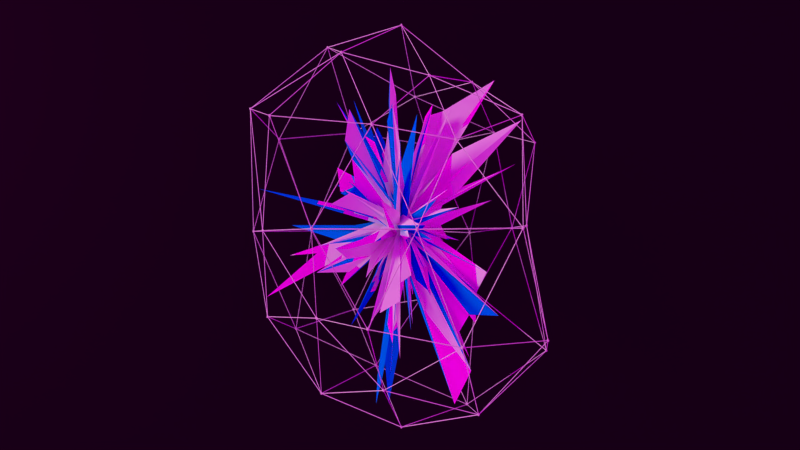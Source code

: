# Source: p0tat0.blend  (saved by Blender 2.78.0; exported with 4.5.12 LTS)
import bpy
from mathutils import Matrix  # noqa: F401  (used for matrix-valued properties, if any)

bpy.ops.wm.read_factory_settings(use_empty=True)
scene = bpy.context.scene
scene.name = 'Scene'

# ---- collections
col_collection_1 = bpy.data.collections.new('Collection 1'); scene.collection.children.link(col_collection_1)

# ---- images (referenced by path relative to the original .blend; pixels are not part of the script)
import os
ASSET_DIR = os.environ.get("B2B_ASSET_DIR", "")  # directory of the original .blend (textures are referenced by path, not embedded)
HERE = os.path.dirname(os.path.abspath(__file__))  # packed textures are extracted next to this script under _unpacked/

def load_image(name, relpath, width, height, colorspace="sRGB"):
    """Load a texture the original file referenced (path relative to the .blend, or extracted next to this script)."""
    p = next((c for c in (os.path.join(HERE, relpath), os.path.join(ASSET_DIR, relpath)) if relpath and os.path.exists(c)), "")
    if p:
        img = bpy.data.images.load(p, check_existing=True)
        img.name = name
    else:  # same state as the original file: an image datablock whose file is absent (Cycles renders it pink)
        img = bpy.data.images.new(name, width, height)
        img.source = "FILE"
        img.filepath = "//" + (relpath or name)
    img.colorspace_settings.name = colorspace
    return img
img_etnies_park_center_3k_hdr = load_image('Etnies_Park_Center_3k.hdr', 'Etnies_Park_Center_3k.hdr', 1024, 1024, 'Linear Rec.709')

# ---- materials (node trees are filled in below, after node groups)
mat_material = bpy.data.materials.new('Material')
mat_material.alpha_threshold = 0.0
mat_material.roughness = 0.5
mat_center = bpy.data.materials.new('Center')
mat_center.alpha_threshold = 0.0
mat_center.roughness = 0.5

# ---- material node trees
mat_material.use_nodes = True; mat_material.node_tree.nodes.clear()
_N = mat_material.node_tree.nodes; _L = mat_material.node_tree.links
n0 = _N.new('ShaderNodeOutputMaterial'); n0.name = 'Material Output'; n0.location = (300, 300)
n1 = _N.new('ShaderNodeMixShader'); n1.name = 'Mix Shader'; n1.location = (95, 323)
n1.inputs[0].default_value = 1.0
n2 = _N.new('ShaderNodeBsdfDiffuse'); n2.name = 'Diffuse BSDF'; n2.location = (-90, 377)
n3 = _N.new('ShaderNodeHueSaturation'); n3.name = 'Hue Saturation Value'; n3.location = (-397, 361)
n3.inputs[4].default_value = (0.0144, 0.0, 0.01417, 1.0)
n4 = _N.new('ShaderNodeBsdfAnisotropic'); n4.name = 'Glossy BSDF'; n4.location = (-97, 241)
n4.distribution = 'GGX'
n4.inputs[1].default_value = 0.4472
_L.new(n2.outputs[0], n1.inputs[1])
_L.new(n1.outputs[0], n0.inputs[0])
_L.new(n3.outputs[0], n2.inputs[0])
_L.new(n3.outputs[0], n4.inputs[0])
_L.new(n4.outputs[0], n1.inputs[2])
n0.is_active_output = True
mat_center.use_nodes = True; mat_center.node_tree.nodes.clear()
_N = mat_center.node_tree.nodes; _L = mat_center.node_tree.links
n0 = _N.new('ShaderNodeOutputMaterial'); n0.name = 'Material Output'; n0.location = (572, 306)
n1 = _N.new('ShaderNodeBsdfDiffuse'); n1.name = 'Diffuse BSDF'; n1.location = (341, 338)
n2 = _N.new('ShaderNodeNewGeometry'); n2.name = 'Geometry'; n2.location = (-392, 352)
n3 = _N.new('ShaderNodeValToRGB'); n3.name = 'ColorRamp'; n3.location = (-105, 364)
n3.width = 238
n3.color_ramp.interpolation = 'CONSTANT'
while len(n3.color_ramp.elements) > 1: n3.color_ramp.elements.remove(n3.color_ramp.elements[-1])
n3.color_ramp.elements[0].position = 0.0; n3.color_ramp.elements[0].color = (0.0, 0.28, 1.0, 1.0)
_e = n3.color_ramp.elements.new(0.156); _e.color = (1.0, 0.0, 0.9398, 1.0)
_e = n3.color_ramp.elements.new(0.2706); _e.color = (1.0, 1.0, 1.0, 1.0)
_L.new(n1.outputs[0], n0.inputs[0])
_L.new(n2.outputs[2], n3.inputs[0])
_L.new(n3.outputs[0], n1.inputs[0])
n0.is_active_output = True

# ---- world
world_world = bpy.data.worlds.new('World'); scene.world = world_world
world_world.use_nodes = True; world_world.node_tree.nodes.clear()
_N = world_world.node_tree.nodes; _L = world_world.node_tree.links
n0 = _N.new('ShaderNodeOutputWorld'); n0.name = 'World Output'; n0.location = (332, 348)
n1 = _N.new('ShaderNodeTexCoord'); n1.name = 'Texture Coordinate'; n1.location = (-731, 395)
n2 = _N.new('ShaderNodeMapping'); n2.name = 'Mapping'; n2.location = (-531, 422)
n2.inputs[1].default_value = (0.0, 0.0, 2.0)
n2.inputs[2].default_value = (0.0, -0.0, 0.4363)
n3 = _N.new('ShaderNodeTexEnvironment'); n3.name = 'Environment Texture'; n3.location = (-188, 388)
n3.width = 142
n3.image = img_etnies_park_center_3k_hdr
n4 = _N.new('ShaderNodeMath'); n4.name = 'Math'; n4.location = (-10, 246)
n4.operation = 'MULTIPLY'
n4.inputs[1].default_value = 2.0
n5 = _N.new('ShaderNodeBackground'); n5.name = 'Background'; n5.location = (163, 356)
_L.new(n5.outputs[0], n0.inputs[0])
_L.new(n1.outputs[0], n2.inputs[0])
_L.new(n2.outputs[0], n3.inputs[0])
_L.new(n3.outputs[0], n4.inputs[0])
_L.new(n3.outputs[0], n5.inputs[0])
_L.new(n4.outputs[0], n5.inputs[1])
n0.is_active_output = True
world_world.color = (0.05088, 0.05088, 0.05088)
world_world.use_sun_shadow = False
world_world.sun_shadow_jitter_overblur = 0.0
world_world.cycles.sampling_method = 'MANUAL'
world_world.cycles.sample_map_resolution = 2880
world_world.light_settings.ao_factor = 0.3

# ---- cameras
cam_camera = bpy.data.cameras.new('Camera')
cam_camera.clip_end = 100.0
cam_camera.lens = 35.0
cam_camera.sensor_width = 32.0
cam_camera.sensor_height = 18.0
cam_camera.display_size = 2.0
cam_camera.dof.use_dof = True
cam_camera.dof.focus_distance = 0.0
cam_camera.dof.aperture_fstop = 0.25

# ---- lights
light_sun_001 = bpy.data.lights.new('Sun.001', 'SUN')
light_sun_001.color = (1.0, 0.8681, 0.6671)
light_sun_001.transmission_factor = 0.0
light_sun_001.angle = 0.1993
light_sun_001.energy = 1.0
light_sun_001.shadow_buffer_clip_start = 0.5
light_sun_001.shadow_soft_size = 0.1
light_sun_001.shadow_cascade_max_distance = 1000.0
light_sun_001.cycles.use_multiple_importance_sampling = False

# ---- meshes
me_plane = bpy.data.meshes.new('Plane')
me_plane.from_pydata([(-1.0, -1.0, 0.0), (1.0, -1.0, 0.0), (-1.0, 1.0, 0.0), (1.0, 1.0, 0.0)], [], [(0, 1, 3, 2)])
me_plane.materials.append(mat_material)
me_plane.use_remesh_preserve_volume = False
me_plane.use_remesh_preserve_attributes = False
me_plane.use_mirror_vertex_groups = False
me_plane.update()
me_icosphere_001 = bpy.data.meshes.new('Icosphere.001')
me_icosphere_001.from_pydata([(0.01424, -0.0385, -2.081), (1.665, -1.289, -1.076), (-0.5179, -1.739, -0.914), (-1.737, -0.04267, -0.9307), (-0.5572, 1.717, -0.9987), (1.153, 0.7952, -0.7534), (0.5072, -1.605, 0.7685), (-1.638, -1.296, 0.9951), (-1.645, 1.151, 0.9677), (0.6375, 1.902, 0.9657), (1.807, -0.05916, 0.8609), (0.01097, -0.08728, 2.054), (-0.2831, -0.9465, -1.567), (0.929, -0.7042, -1.855), (0.5543, -1.76, -1.083), (1.975, -0.01428, -1.315), (1.013, 0.6918, -1.977), (-1.038, -0.04914, -1.719), (-1.095, -0.8303, -0.8859), (-0.2706, 0.8652, -1.554), (-1.402, 0.9938, -1.151), (0.3996, 1.192, -0.8505), (1.58, -0.5427, -0.003936), (1.606, 0.4461, -0.02556), (0.03622, -1.786, -0.03629), (1.226, -1.88, -0.02564), (-1.76, -0.644, -0.0534), (-1.148, -1.72, -0.03233), (-1.186, 1.553, -0.06713), (-1.972, 0.6276, -0.06634), (1.214, 1.657, -0.08937), (0.04053, 1.851, -0.05018), (1.389, -1.119, 1.043), (-0.4557, -1.51, 0.9058), (-1.959, -0.04074, 1.182), (-0.5616, 1.696, 1.088), (1.459, 1.017, 1.055), (0.2823, -0.9091, 1.433), (0.9508, -0.09175, 1.478), (-0.7911, -0.7051, 1.671), (-0.9541, 0.6277, 1.924), (0.2907, 0.8478, 1.426)], [], [(0, 13, 12), (1, 13, 15), (0, 12, 17), (0, 17, 19), (0, 19, 16), (1, 15, 22), (2, 14, 24), (3, 18, 26), (4, 20, 28), (5, 21, 30), (1, 22, 25), (2, 24, 27), (3, 26, 29), (4, 28, 31), (5, 30, 23), (6, 32, 37), (7, 33, 39), (8, 34, 40), (9, 35, 41), (10, 36, 38), (12, 14, 2), (12, 13, 14), (13, 1, 14), (15, 16, 5), (15, 13, 16), (13, 0, 16), (17, 18, 3), (17, 12, 18), (12, 2, 18), (19, 20, 4), (19, 17, 20), (17, 3, 20), (16, 21, 5), (16, 19, 21), (19, 4, 21), (22, 23, 10), (22, 15, 23), (15, 5, 23), (24, 25, 6), (24, 14, 25), (14, 1, 25), (26, 27, 7), (26, 18, 27), (18, 2, 27), (28, 29, 8), (28, 20, 29), (20, 3, 29), (30, 31, 9), (30, 21, 31), (21, 4, 31), (25, 32, 6), (25, 22, 32), (22, 10, 32), (27, 33, 7), (27, 24, 33), (24, 6, 33), (29, 34, 8), (29, 26, 34), (26, 7, 34), (31, 35, 9), (31, 28, 35), (28, 8, 35), (23, 36, 10), (23, 30, 36), (30, 9, 36), (37, 38, 11), (37, 32, 38), (32, 10, 38), (39, 37, 11), (39, 33, 37), (33, 6, 37), (40, 39, 11), (40, 34, 39), (34, 7, 39), (41, 40, 11), (41, 35, 40), (35, 8, 40), (38, 41, 11), (38, 36, 41), (36, 9, 41)])
me_icosphere_001.use_remesh_preserve_volume = False
me_icosphere_001.use_remesh_preserve_attributes = False
me_icosphere_001.use_mirror_vertex_groups = False
me_icosphere_001.update()
me_sphere_002 = bpy.data.meshes.new('Sphere.002')
me_sphere_002.from_pydata([(-0.09755, 5.195e-08, 0.4904), (-0.1913, 5.195e-08, 0.4619), (-0.2778, 5.195e-08, 0.4157), (-0.3536, 5.195e-08, 0.3536), (-0.4157, 5.195e-08, 0.2778), (-0.4619, 5.195e-08, 0.1913), (-0.4904, 5.195e-08, 0.09755), (-0.5, 5.195e-08, 3.744e-08), (-0.4904, 5.195e-08, -0.09755), (-0.4619, 5.195e-08, -0.1913), (-0.4157, 5.195e-08, -0.2778), (-0.3536, 5.195e-08, -0.3536), (-0.2778, 5.195e-08, -0.4157), (-0.1913, 5.195e-08, -0.4619), (-0.09755, 5.195e-08, -0.4904), (-0.09568, 0.01903, 0.4904), (-0.1877, 0.03733, 0.4619), (-0.2724, 0.05419, 0.4157), (-0.3468, 0.06897, 0.3536), (-0.4077, 0.08111, 0.2778), (-0.4531, 0.09012, 0.1913), (-0.481, 0.09567, 0.09755), (-0.4904, 0.09755, 3.744e-08), (-0.481, 0.09567, -0.09755), (-0.4531, 0.09012, -0.1913), (-0.4077, 0.08111, -0.2778), (-0.3468, 0.06897, -0.3536), (-0.2724, 0.05419, -0.4157), (-0.1877, 0.03733, -0.4619), (-0.09568, 0.01903, -0.4904), (-0.09012, 0.03733, 0.4904), (-0.1768, 0.07322, 0.4619), (-0.2566, 0.1063, 0.4157), (-0.3266, 0.1353, 0.3536), (-0.3841, 0.1591, 0.2778), (-0.4268, 0.1768, 0.1913), (-0.4531, 0.1877, 0.09755), (-0.4619, 0.1913, 3.744e-08), (-0.4531, 0.1877, -0.09755), (-0.4268, 0.1768, -0.1913), (-0.3841, 0.1591, -0.2778), (-0.3266, 0.1353, -0.3536), (-0.2566, 0.1063, -0.4157), (-0.1768, 0.07322, -0.4619), (-0.09012, 0.03733, -0.4904), (-0.0811, 0.05419, 0.4904), (-0.1591, 0.1063, 0.4619), (-0.231, 0.1543, 0.4157), (-0.294, 0.1964, 0.3536), (-0.3457, 0.231, 0.2778), (-0.3841, 0.2566, 0.1913), (-0.4077, 0.2724, 0.09755), (-0.4157, 0.2778, 3.744e-08), (-0.4077, 0.2724, -0.09755), (-0.3841, 0.2566, -0.1913), (-0.3457, 0.231, -0.2778), (-0.294, 0.1964, -0.3536), (-0.231, 0.1543, -0.4157), (-0.1591, 0.1063, -0.4619), (-0.0811, 0.05419, -0.4904), (-0.06897, 0.06898, 0.4904), (-0.1353, 0.1353, 0.4619), (-0.1964, 0.1964, 0.4157), (-0.25, 0.25, 0.3536), (-0.294, 0.294, 0.2778), (-0.3266, 0.3266, 0.1913), (-0.3468, 0.3468, 0.09755), (-0.3536, 0.3536, 3.744e-08), (-0.3468, 0.3468, -0.09755), (-0.3266, 0.3266, -0.1913), (-0.294, 0.294, -0.2778), (-0.25, 0.25, -0.3536), (-0.1964, 0.1964, -0.4157), (-0.1353, 0.1353, -0.4619), (-0.06897, 0.06897, -0.4904), (-0.0542, 0.08111, 0.4904), (-0.1063, 0.1591, 0.4619), (-0.1543, 0.231, 0.4157), (-0.1964, 0.294, 0.3536), (-0.231, 0.3457, 0.2778), (-0.2566, 0.3841, 0.1913), (-0.2724, 0.4077, 0.09755), (-0.2778, 0.4157, 3.744e-08), (-0.2724, 0.4077, -0.09755), (-0.2566, 0.3841, -0.1913), (-0.231, 0.3457, -0.2778), (-0.1964, 0.294, -0.3536), (-0.1543, 0.231, -0.4157), (-0.1063, 0.1591, -0.4619), (-0.0542, 0.08111, -0.4904), (-0.03733, 0.09012, 0.4904), (-0.07322, 0.1768, 0.4619), (-0.1063, 0.2566, 0.4157), (-0.1353, 0.3266, 0.3536), (-0.1591, 0.3841, 0.2778), (-0.1768, 0.4268, 0.1913), (-0.1877, 0.4531, 0.09755), (-0.1913, 0.4619, 3.744e-08), (-0.1877, 0.4531, -0.09755), (-0.1768, 0.4268, -0.1913), (-0.1591, 0.3841, -0.2778), (-0.1353, 0.3266, -0.3536), (-0.1063, 0.2566, -0.4157), (-0.07322, 0.1768, -0.4619), (-0.03733, 0.09012, -0.4904), (-0.01903, 0.09567, 0.4904), (-0.03733, 0.1877, 0.4619), (-0.0542, 0.2724, 0.4157), (-0.06897, 0.3468, 0.3536), (-0.0811, 0.4077, 0.2778), (-0.09012, 0.4531, 0.1913), (-0.09567, 0.481, 0.09755), (-0.09755, 0.4904, 3.744e-08), (-0.09567, 0.481, -0.09755), (-0.09012, 0.4531, -0.1913), (-0.0811, 0.4077, -0.2778), (-0.06897, 0.3468, -0.3536), (-0.0542, 0.2724, -0.4157), (-0.03733, 0.1877, -0.4619), (-0.01903, 0.09567, -0.4904), (-3.672e-06, 0.09755, 0.4904), (-3.672e-06, 0.1913, 0.4619), (-3.672e-06, 0.2778, 0.4157), (-3.672e-06, 0.3536, 0.3536), (-3.672e-06, 0.4157, 0.2778), (-3.672e-06, 0.4619, 0.1913), (-3.672e-06, 0.4904, 0.09755), (-3.672e-06, 0.5, 3.744e-08), (-3.672e-06, 0.4904, -0.09755), (-3.672e-06, 0.4619, -0.1913), (-3.672e-06, 0.4157, -0.2778), (-3.672e-06, 0.3536, -0.3536), (-3.672e-06, 0.2778, -0.4157), (-3.672e-06, 0.1913, -0.4619), (-3.672e-06, 0.09755, -0.4904), (0.01903, 0.09567, 0.4904), (0.03733, 0.1877, 0.4619), (0.0542, 0.2724, 0.4157), (0.06897, 0.3468, 0.3536), (0.0811, 0.4077, 0.2778), (0.09012, 0.4531, 0.1913), (0.09568, 0.481, 0.09755), (0.09755, 0.4904, 3.744e-08), (0.09568, 0.481, -0.09755), (0.09012, 0.4531, -0.1913), (0.0811, 0.4077, -0.2778), (0.06897, 0.3468, -0.3536), (0.0542, 0.2724, -0.4157), (0.03733, 0.1877, -0.4619), (0.01903, 0.09567, -0.4904), (0.03733, 0.09012, 0.4904), (0.07322, 0.1768, 0.4619), (0.1063, 0.2566, 0.4157), (0.1353, 0.3266, 0.3536), (0.1591, 0.3841, 0.2778), (0.1768, 0.4268, 0.1913), (0.1877, 0.4531, 0.09755), (0.1913, 0.4619, 3.744e-08), (0.1877, 0.4531, -0.09755), (0.1768, 0.4268, -0.1913), (0.1591, 0.3841, -0.2778), (0.1353, 0.3266, -0.3536), (0.1063, 0.2566, -0.4157), (0.07322, 0.1768, -0.4619), (0.03733, 0.09012, -0.4904), (0.0542, 0.08111, 0.4904), (0.1063, 0.1591, 0.4619), (0.1543, 0.231, 0.4157), (0.1964, 0.294, 0.3536), (0.231, 0.3457, 0.2778), (0.2566, 0.3841, 0.1913), (0.2724, 0.4077, 0.09755), (0.2778, 0.4157, 3.744e-08), (0.2724, 0.4077, -0.09755), (0.2566, 0.3841, -0.1913), (0.231, 0.3457, -0.2778), (0.1964, 0.294, -0.3536), (0.1543, 0.231, -0.4157), (0.1063, 0.1591, -0.4619), (0.0542, 0.08111, -0.4904), (0.06897, 0.06897, 0.4904), (0.1353, 0.1353, 0.4619), (0.1964, 0.1964, 0.4157), (0.25, 0.25, 0.3536), (0.294, 0.294, 0.2778), (0.3266, 0.3266, 0.1913), (0.3468, 0.3468, 0.09755), (0.3536, 0.3536, 3.744e-08), (0.3468, 0.3468, -0.09755), (0.3266, 0.3266, -0.1913), (0.294, 0.294, -0.2778), (0.25, 0.25, -0.3536), (0.1964, 0.1964, -0.4157), (0.1353, 0.1353, -0.4619), (0.06897, 0.06897, -0.4904), (0.0811, 0.05419, 0.4904), (0.1591, 0.1063, 0.4619), (0.231, 0.1543, 0.4157), (0.294, 0.1964, 0.3536), (0.3457, 0.231, 0.2778), (0.3841, 0.2566, 0.1913), (0.4077, 0.2724, 0.09755), (0.4157, 0.2778, 3.744e-08), (0.4077, 0.2724, -0.09755), (0.3841, 0.2566, -0.1913), (0.3457, 0.231, -0.2778), (0.294, 0.1964, -0.3536), (0.231, 0.1543, -0.4157), (0.1591, 0.1063, -0.4619), (0.0811, 0.05419, -0.4904), (0.09012, 0.03733, 0.4904), (0.1768, 0.07322, 0.4619), (0.2566, 0.1063, 0.4157), (0.3266, 0.1353, 0.3536), (0.3841, 0.1591, 0.2778), (0.4268, 0.1768, 0.1913), (0.4531, 0.1877, 0.09755), (0.4619, 0.1913, 3.744e-08), (0.4531, 0.1877, -0.09755), (0.4268, 0.1768, -0.1913), (0.3841, 0.1591, -0.2778), (0.3266, 0.1353, -0.3536), (0.2566, 0.1063, -0.4157), (0.1768, 0.07322, -0.4619), (0.09012, 0.03733, -0.4904), (0.09568, 0.01903, 0.4904), (0.1877, 0.03733, 0.4619), (0.2724, 0.05419, 0.4157), (0.3468, 0.06897, 0.3536), (0.4077, 0.08111, 0.2778), (0.4531, 0.09012, 0.1913), (0.481, 0.09567, 0.09755), (0.4904, 0.09755, 3.744e-08), (0.481, 0.09567, -0.09755), (0.4531, 0.09012, -0.1913), (0.4077, 0.08111, -0.2778), (0.3468, 0.06897, -0.3536), (0.2724, 0.05419, -0.4157), (0.1877, 0.03733, -0.4619), (0.09568, 0.01903, -0.4904), (0.09755, 4.835e-08, 0.4904), (0.1913, 7.256e-08, 0.4619), (0.2778, 6.511e-08, 0.4157), (0.3536, 3.903e-08, 0.3536), (0.4157, 9.232e-09, 0.2778), (0.4619, 8.374e-08, 0.1913), (0.4904, 9.232e-09, 0.09755), (0.5, 1.781e-09, 3.744e-08), (0.4904, 9.232e-09, -0.09755), (0.4619, 8.374e-08, -0.1913), (0.4157, 9.232e-09, -0.2778), (0.3536, 3.903e-08, -0.3536), (0.2778, 4.648e-08, -0.4157), (0.1913, 5.394e-08, -0.4619), (0.09755, 5.394e-08, -0.4904), (0.09568, -0.01903, 0.4904), (0.1877, -0.03733, 0.4619), (0.2724, -0.05419, 0.4157), (0.3468, -0.06897, 0.3536), (0.4077, -0.08111, 0.2778), (0.4531, -0.09012, 0.1913), (0.481, -0.09567, 0.09755), (0.4904, -0.09755, 3.744e-08), (0.481, -0.09567, -0.09755), (0.4531, -0.09012, -0.1913), (0.4077, -0.08111, -0.2778), (0.3468, -0.06897, -0.3536), (0.2724, -0.05419, -0.4157), (0.1877, -0.03733, -0.4619), (0.09568, -0.01903, -0.4904), (0.09012, -0.03733, 0.4904), (0.1768, -0.07322, 0.4619), (0.2566, -0.1063, 0.4157), (0.3266, -0.1353, 0.3536), (0.3841, -0.1591, 0.2778), (0.4268, -0.1768, 0.1913), (0.4531, -0.1877, 0.09755), (0.4619, -0.1913, 3.744e-08), (0.4531, -0.1877, -0.09755), (0.4268, -0.1768, -0.1913), (0.3841, -0.1591, -0.2778), (0.3266, -0.1353, -0.3536), (0.2566, -0.1063, -0.4157), (0.1768, -0.07322, -0.4619), (0.09012, -0.03733, -0.4904), (0.0811, -0.05419, 0.4904), (0.1591, -0.1063, 0.4619), (0.231, -0.1543, 0.4157), (0.294, -0.1964, 0.3536), (0.3457, -0.231, 0.2778), (0.3841, -0.2566, 0.1913), (0.4077, -0.2724, 0.09755), (0.4157, -0.2778, 3.744e-08), (0.4077, -0.2724, -0.09755), (0.3841, -0.2566, -0.1913), (0.3457, -0.231, -0.2778), (0.294, -0.1964, -0.3536), (0.231, -0.1543, -0.4157), (0.1591, -0.1063, -0.4619), (0.0811, -0.05419, -0.4904), (0.06897, -0.06897, 0.4904), (0.1353, -0.1353, 0.4619), (0.1964, -0.1964, 0.4157), (0.25, -0.25, 0.3536), (0.294, -0.294, 0.2778), (0.3266, -0.3266, 0.1913), (0.3468, -0.3468, 0.09755), (0.3536, -0.3536, 3.744e-08), (0.3468, -0.3468, -0.09755), (0.3266, -0.3266, -0.1913), (0.294, -0.294, -0.2778), (0.25, -0.25, -0.3536), (0.1964, -0.1964, -0.4157), (0.1353, -0.1353, -0.4619), (0.06897, -0.06897, -0.4904), (0.0542, -0.08111, 0.4904), (0.1063, -0.1591, 0.4619), (0.1543, -0.231, 0.4157), (0.1964, -0.294, 0.3536), (0.231, -0.3457, 0.2778), (0.2566, -0.3841, 0.1913), (0.2724, -0.4077, 0.09755), (0.2778, -0.4157, 3.744e-08), (0.2724, -0.4077, -0.09755), (0.2566, -0.3841, -0.1913), (0.231, -0.3457, -0.2778), (0.1964, -0.294, -0.3536), (0.1543, -0.231, -0.4157), (0.1063, -0.1591, -0.4619), (0.0542, -0.08111, -0.4904), (-3.672e-06, 5.195e-08, -0.5), (0.03733, -0.09012, 0.4904), (0.07322, -0.1768, 0.4619), (0.1063, -0.2566, 0.4157), (0.1353, -0.3266, 0.3536), (0.1591, -0.3841, 0.2778), (0.1768, -0.4268, 0.1913), (0.1877, -0.4531, 0.09755), (0.1913, -0.4619, 3.744e-08), (0.1877, -0.4531, -0.09755), (0.1768, -0.4268, -0.1913), (0.1591, -0.3841, -0.2778), (0.1353, -0.3266, -0.3536), (0.1063, -0.2566, -0.4157), (0.07322, -0.1768, -0.4619), (0.03733, -0.09012, -0.4904), (0.01903, -0.09567, 0.4904), (0.03733, -0.1877, 0.4619), (0.0542, -0.2724, 0.4157), (0.06897, -0.3468, 0.3536), (0.0811, -0.4077, 0.2778), (0.09012, -0.4531, 0.1913), (0.09568, -0.481, 0.09755), (0.09755, -0.4904, 3.744e-08), (0.09568, -0.481, -0.09755), (0.09012, -0.4531, -0.1913), (0.0811, -0.4077, -0.2778), (0.06897, -0.3468, -0.3536), (0.0542, -0.2724, -0.4157), (0.03733, -0.1877, -0.4619), (0.01903, -0.09567, -0.4904), (-3.672e-06, -0.09755, 0.4904), (-3.672e-06, -0.1913, 0.4619), (-3.672e-06, -0.2778, 0.4157), (-3.672e-06, -0.3536, 0.3536), (-3.672e-06, -0.4157, 0.2778), (-3.672e-06, -0.4619, 0.1913), (-3.672e-06, -0.4904, 0.09755), (-3.672e-06, -0.5, 3.744e-08), (-3.672e-06, -0.4904, -0.09755), (-3.672e-06, -0.4619, -0.1913), (-3.672e-06, -0.4157, -0.2778), (-3.672e-06, -0.3536, -0.3536), (-3.672e-06, -0.2778, -0.4157), (-3.672e-06, -0.1913, -0.4619), (-3.672e-06, -0.09755, -0.4904), (-0.01903, -0.09567, 0.4904), (-0.03733, -0.1877, 0.4619), (-0.0542, -0.2724, 0.4157), (-0.06897, -0.3468, 0.3536), (-0.0811, -0.4077, 0.2778), (-0.09012, -0.4531, 0.1913), (-0.09568, -0.481, 0.09755), (-0.09755, -0.4904, 3.744e-08), (-0.09568, -0.481, -0.09755), (-0.09012, -0.4531, -0.1913), (-0.0811, -0.4077, -0.2778), (-0.06897, -0.3468, -0.3536), (-0.0542, -0.2724, -0.4157), (-0.03733, -0.1877, -0.4619), (-0.01903, -0.09567, -0.4904), (-0.03733, -0.09012, 0.4904), (-0.07322, -0.1768, 0.4619), (-0.1063, -0.2566, 0.4157), (-0.1353, -0.3266, 0.3536), (-0.1591, -0.3841, 0.2778), (-0.1768, -0.4268, 0.1913), (-0.1877, -0.4531, 0.09755), (-0.1913, -0.4619, 3.744e-08), (-0.1877, -0.4531, -0.09755), (-0.1768, -0.4268, -0.1913), (-0.1591, -0.3841, -0.2778), (-0.1353, -0.3266, -0.3536), (-0.1063, -0.2566, -0.4157), (-0.07322, -0.1768, -0.4619), (-0.03733, -0.09012, -0.4904), (-0.0542, -0.08111, 0.4904), (-0.1063, -0.1591, 0.4619), (-0.1543, -0.231, 0.4157), (-0.1964, -0.294, 0.3536), (-0.231, -0.3457, 0.2778), (-0.2566, -0.3841, 0.1913), (-0.2724, -0.4077, 0.09755), (-0.2778, -0.4157, 3.744e-08), (-0.2724, -0.4077, -0.09755), (-0.2566, -0.3841, -0.1913), (-0.231, -0.3457, -0.2778), (-0.1964, -0.294, -0.3536), (-0.1543, -0.231, -0.4157), (-0.1063, -0.1591, -0.4619), (-0.0542, -0.08111, -0.4904), (-0.06897, -0.06897, 0.4904), (-0.1353, -0.1353, 0.4619), (-0.1964, -0.1964, 0.4157), (-0.25, -0.25, 0.3536), (-0.294, -0.294, 0.2778), (-0.3266, -0.3266, 0.1913), (-0.3468, -0.3468, 0.09755), (-0.3536, -0.3536, 3.744e-08), (-0.3468, -0.3468, -0.09755), (-0.3266, -0.3266, -0.1913), (-0.294, -0.294, -0.2778), (-0.25, -0.25, -0.3536), (-0.1964, -0.1964, -0.4157), (-0.1353, -0.1353, -0.4619), (-0.06897, -0.06897, -0.4904), (-0.0811, -0.05419, 0.4904), (-0.1591, -0.1063, 0.4619), (-0.231, -0.1543, 0.4157), (-0.294, -0.1964, 0.3536), (-0.3457, -0.231, 0.2778), (-0.3841, -0.2566, 0.1913), (-0.4077, -0.2724, 0.09755), (-0.4157, -0.2778, 3.744e-08), (-0.4077, -0.2724, -0.09755), (-0.3841, -0.2566, -0.1913), (-0.3457, -0.231, -0.2778), (-0.294, -0.1964, -0.3536), (-0.231, -0.1543, -0.4157), (-0.1591, -0.1063, -0.4619), (-0.0811, -0.05419, -0.4904), (-3.672e-06, -1.039e-08, 0.5), (-0.09012, -0.03733, 0.4904), (-0.1768, -0.07322, 0.4619), (-0.2566, -0.1063, 0.4157), (-0.3266, -0.1353, 0.3536), (-0.3841, -0.1591, 0.2778), (-0.4268, -0.1768, 0.1913), (-0.4531, -0.1877, 0.09755), (-0.4619, -0.1913, 3.744e-08), (-0.4531, -0.1877, -0.09755), (-0.4268, -0.1768, -0.1913), (-0.3841, -0.1591, -0.2778), (-0.3266, -0.1353, -0.3536), (-0.2566, -0.1063, -0.4157), (-0.1768, -0.07322, -0.4619), (-0.09012, -0.03733, -0.4904), (-0.09568, -0.01903, 0.4904), (-0.1877, -0.03733, 0.4619), (-0.2724, -0.05419, 0.4157), (-0.3468, -0.06897, 0.3536), (-0.4077, -0.08111, 0.2778), (-0.4531, -0.09012, 0.1913), (-0.481, -0.09567, 0.09755), (-0.4904, -0.09754, 3.744e-08), (-0.481, -0.09567, -0.09755), (-0.4531, -0.09012, -0.1913), (-0.4077, -0.08111, -0.2778), (-0.3468, -0.06897, -0.3536), (-0.2724, -0.05419, -0.4157), (-0.1877, -0.03733, -0.4619), (-0.09567, -0.01903, -0.4904)], [], [(5, 4, 19, 20), (3, 2, 17, 18), (14, 13, 28, 29), (1, 0, 15, 16), (12, 11, 26, 27), (10, 9, 24, 25), (8, 7, 22, 23), (6, 5, 20, 21), (4, 3, 18, 19), (2, 1, 16, 17), (13, 12, 27, 28), (11, 10, 25, 26), (9, 8, 23, 24), (7, 6, 21, 22), (26, 25, 40, 41), (24, 23, 38, 39), (22, 21, 36, 37), (20, 19, 34, 35), (18, 17, 32, 33), (29, 28, 43, 44), (16, 15, 30, 31), (27, 26, 41, 42), (25, 24, 39, 40), (23, 22, 37, 38), (21, 20, 35, 36), (19, 18, 33, 34), (17, 16, 31, 32), (28, 27, 42, 43), (41, 40, 55, 56), (39, 38, 53, 54), (37, 36, 51, 52), (35, 34, 49, 50), (33, 32, 47, 48), (44, 43, 58, 59), (31, 30, 45, 46), (42, 41, 56, 57), (40, 39, 54, 55), (38, 37, 52, 53), (36, 35, 50, 51), (34, 33, 48, 49), (32, 31, 46, 47), (43, 42, 57, 58), (56, 55, 70, 71), (54, 53, 68, 69), (52, 51, 66, 67), (50, 49, 64, 65), (48, 47, 62, 63), (59, 58, 73, 74), (46, 45, 60, 61), (57, 56, 71, 72), (55, 54, 69, 70), (53, 52, 67, 68), (51, 50, 65, 66), (49, 48, 63, 64), (47, 46, 61, 62), (58, 57, 72, 73), (71, 70, 85, 86), (69, 68, 83, 84), (67, 66, 81, 82), (65, 64, 79, 80), (63, 62, 77, 78), (74, 73, 88, 89), (61, 60, 75, 76), (72, 71, 86, 87), (70, 69, 84, 85), (68, 67, 82, 83), (66, 65, 80, 81), (64, 63, 78, 79), (62, 61, 76, 77), (73, 72, 87, 88), (86, 85, 100, 101), (84, 83, 98, 99), (82, 81, 96, 97), (80, 79, 94, 95), (78, 77, 92, 93), (89, 88, 103, 104), (76, 75, 90, 91), (87, 86, 101, 102), (85, 84, 99, 100), (83, 82, 97, 98), (81, 80, 95, 96), (79, 78, 93, 94), (77, 76, 91, 92), (88, 87, 102, 103), (101, 100, 115, 116), (99, 98, 113, 114), (97, 96, 111, 112), (95, 94, 109, 110), (93, 92, 107, 108), (104, 103, 118, 119), (91, 90, 105, 106), (102, 101, 116, 117), (100, 99, 114, 115), (98, 97, 112, 113), (96, 95, 110, 111), (94, 93, 108, 109), (92, 91, 106, 107), (103, 102, 117, 118), (116, 115, 130, 131), (114, 113, 128, 129), (112, 111, 126, 127), (110, 109, 124, 125), (108, 107, 122, 123), (119, 118, 133, 134), (106, 105, 120, 121), (117, 116, 131, 132), (115, 114, 129, 130), (113, 112, 127, 128), (111, 110, 125, 126), (109, 108, 123, 124), (107, 106, 121, 122), (118, 117, 132, 133), (131, 130, 145, 146), (129, 128, 143, 144), (127, 126, 141, 142), (125, 124, 139, 140), (123, 122, 137, 138), (134, 133, 148, 149), (121, 120, 135, 136), (132, 131, 146, 147), (130, 129, 144, 145), (128, 127, 142, 143), (126, 125, 140, 141), (124, 123, 138, 139), (122, 121, 136, 137), (133, 132, 147, 148), (146, 145, 160, 161), (144, 143, 158, 159), (142, 141, 156, 157), (140, 139, 154, 155), (138, 137, 152, 153), (149, 148, 163, 164), (136, 135, 150, 151), (147, 146, 161, 162), (145, 144, 159, 160), (143, 142, 157, 158), (141, 140, 155, 156), (139, 138, 153, 154), (137, 136, 151, 152), (148, 147, 162, 163), (161, 160, 175, 176), (159, 158, 173, 174), (157, 156, 171, 172), (155, 154, 169, 170), (153, 152, 167, 168), (164, 163, 178, 179), (151, 150, 165, 166), (162, 161, 176, 177), (160, 159, 174, 175), (158, 157, 172, 173), (156, 155, 170, 171), (154, 153, 168, 169), (152, 151, 166, 167), (163, 162, 177, 178), (176, 175, 190, 191), (174, 173, 188, 189), (172, 171, 186, 187), (170, 169, 184, 185), (168, 167, 182, 183), (179, 178, 193, 194), (166, 165, 180, 181), (177, 176, 191, 192), (175, 174, 189, 190), (173, 172, 187, 188), (171, 170, 185, 186), (169, 168, 183, 184), (167, 166, 181, 182), (178, 177, 192, 193), (191, 190, 205, 206), (189, 188, 203, 204), (187, 186, 201, 202), (185, 184, 199, 200), (183, 182, 197, 198), (194, 193, 208, 209), (181, 180, 195, 196), (192, 191, 206, 207), (190, 189, 204, 205), (188, 187, 202, 203), (186, 185, 200, 201), (184, 183, 198, 199), (182, 181, 196, 197), (193, 192, 207, 208), (206, 205, 220, 221), (204, 203, 218, 219), (202, 201, 216, 217), (200, 199, 214, 215), (198, 197, 212, 213), (209, 208, 223, 224), (196, 195, 210, 211), (207, 206, 221, 222), (205, 204, 219, 220), (203, 202, 217, 218), (201, 200, 215, 216), (199, 198, 213, 214), (197, 196, 211, 212), (208, 207, 222, 223), (221, 220, 235, 236), (219, 218, 233, 234), (217, 216, 231, 232), (215, 214, 229, 230), (213, 212, 227, 228), (224, 223, 238, 239), (211, 210, 225, 226), (222, 221, 236, 237), (220, 219, 234, 235), (218, 217, 232, 233), (216, 215, 230, 231), (214, 213, 228, 229), (212, 211, 226, 227), (223, 222, 237, 238), (236, 235, 250, 251), (234, 233, 248, 249), (232, 231, 246, 247), (230, 229, 244, 245), (228, 227, 242, 243), (239, 238, 253, 254), (226, 225, 240, 241), (237, 236, 251, 252), (235, 234, 249, 250), (233, 232, 247, 248), (231, 230, 245, 246), (229, 228, 243, 244), (227, 226, 241, 242), (238, 237, 252, 253), (251, 250, 265, 266), (249, 248, 263, 264), (247, 246, 261, 262), (245, 244, 259, 260), (243, 242, 257, 258), (254, 253, 268, 269), (241, 240, 255, 256), (252, 251, 266, 267), (250, 249, 264, 265), (248, 247, 262, 263), (246, 245, 260, 261), (244, 243, 258, 259), (242, 241, 256, 257), (253, 252, 267, 268), (266, 265, 280, 281), (264, 263, 278, 279), (262, 261, 276, 277), (260, 259, 274, 275), (258, 257, 272, 273), (269, 268, 283, 284), (256, 255, 270, 271), (267, 266, 281, 282), (265, 264, 279, 280), (263, 262, 277, 278), (261, 260, 275, 276), (259, 258, 273, 274), (257, 256, 271, 272), (268, 267, 282, 283), (281, 280, 295, 296), (279, 278, 293, 294), (277, 276, 291, 292), (275, 274, 289, 290), (273, 272, 287, 288), (284, 283, 298, 299), (271, 270, 285, 286), (282, 281, 296, 297), (280, 279, 294, 295), (278, 277, 292, 293), (276, 275, 290, 291), (274, 273, 288, 289), (272, 271, 286, 287), (283, 282, 297, 298), (296, 295, 310, 311), (294, 293, 308, 309), (292, 291, 306, 307), (290, 289, 304, 305), (288, 287, 302, 303), (299, 298, 313, 314), (286, 285, 300, 301), (297, 296, 311, 312), (295, 294, 309, 310), (293, 292, 307, 308), (291, 290, 305, 306), (289, 288, 303, 304), (287, 286, 301, 302), (298, 297, 312, 313), (311, 310, 325, 326), (309, 308, 323, 324), (307, 306, 321, 322), (305, 304, 319, 320), (303, 302, 317, 318), (314, 313, 328, 329), (301, 300, 315, 316), (312, 311, 326, 327), (310, 309, 324, 325), (308, 307, 322, 323), (306, 305, 320, 321), (304, 303, 318, 319), (302, 301, 316, 317), (313, 312, 327, 328), (326, 325, 341, 342), (324, 323, 339, 340), (322, 321, 337, 338), (320, 319, 335, 336), (318, 317, 333, 334), (329, 328, 344, 345), (316, 315, 331, 332), (327, 326, 342, 343), (325, 324, 340, 341), (323, 322, 338, 339), (321, 320, 336, 337), (319, 318, 334, 335), (317, 316, 332, 333), (328, 327, 343, 344), (342, 341, 356, 357), (340, 339, 354, 355), (338, 337, 352, 353), (336, 335, 350, 351), (334, 333, 348, 349), (345, 344, 359, 360), (332, 331, 346, 347), (343, 342, 357, 358), (341, 340, 355, 356), (339, 338, 353, 354), (337, 336, 351, 352), (335, 334, 349, 350), (333, 332, 347, 348), (344, 343, 358, 359), (357, 356, 371, 372), (355, 354, 369, 370), (353, 352, 367, 368), (351, 350, 365, 366), (349, 348, 363, 364), (360, 359, 374, 375), (347, 346, 361, 362), (358, 357, 372, 373), (356, 355, 370, 371), (354, 353, 368, 369), (352, 351, 366, 367), (350, 349, 364, 365), (348, 347, 362, 363), (359, 358, 373, 374), (372, 371, 386, 387), (370, 369, 384, 385), (368, 367, 382, 383), (366, 365, 380, 381), (364, 363, 378, 379), (375, 374, 389, 390), (362, 361, 376, 377), (373, 372, 387, 388), (371, 370, 385, 386), (369, 368, 383, 384), (367, 366, 381, 382), (365, 364, 379, 380), (363, 362, 377, 378), (374, 373, 388, 389), (387, 386, 401, 402), (385, 384, 399, 400), (383, 382, 397, 398), (381, 380, 395, 396), (379, 378, 393, 394), (390, 389, 404, 405), (377, 376, 391, 392), (388, 387, 402, 403), (386, 385, 400, 401), (384, 383, 398, 399), (382, 381, 396, 397), (380, 379, 394, 395), (378, 377, 392, 393), (389, 388, 403, 404), (402, 401, 416, 417), (400, 399, 414, 415), (398, 397, 412, 413), (396, 395, 410, 411), (394, 393, 408, 409), (405, 404, 419, 420), (392, 391, 406, 407), (403, 402, 417, 418), (401, 400, 415, 416), (399, 398, 413, 414), (397, 396, 411, 412), (395, 394, 409, 410), (393, 392, 407, 408), (404, 403, 418, 419), (417, 416, 431, 432), (415, 414, 429, 430), (413, 412, 427, 428), (411, 410, 425, 426), (409, 408, 423, 424), (420, 419, 434, 435), (407, 406, 421, 422), (418, 417, 432, 433), (416, 415, 430, 431), (414, 413, 428, 429), (412, 411, 426, 427), (410, 409, 424, 425), (408, 407, 422, 423), (419, 418, 433, 434), (432, 431, 446, 447), (430, 429, 444, 445), (428, 427, 442, 443), (426, 425, 440, 441), (424, 423, 438, 439), (435, 434, 449, 450), (422, 421, 436, 437), (433, 432, 447, 448), (431, 430, 445, 446), (429, 428, 443, 444), (427, 426, 441, 442), (425, 424, 439, 440), (423, 422, 437, 438), (434, 433, 448, 449), (447, 446, 462, 463), (445, 444, 460, 461), (443, 442, 458, 459), (441, 440, 456, 457), (439, 438, 454, 455), (450, 449, 465, 466), (437, 436, 452, 453), (448, 447, 463, 464), (446, 445, 461, 462), (444, 443, 459, 460), (442, 441, 457, 458), (440, 439, 455, 456), (438, 437, 453, 454), (449, 448, 464, 465), (463, 462, 477, 478), (461, 460, 475, 476), (459, 458, 473, 474), (457, 456, 471, 472), (455, 454, 469, 470), (466, 465, 480, 481), (453, 452, 467, 468), (464, 463, 478, 479), (462, 461, 476, 477), (460, 459, 474, 475), (458, 457, 472, 473), (456, 455, 470, 471), (454, 453, 468, 469), (465, 464, 479, 480), (330, 14, 29), (0, 451, 15), (15, 451, 30), (330, 29, 44), (30, 451, 45), (330, 44, 59), (45, 451, 60), (330, 59, 74), (60, 451, 75), (330, 74, 89), (75, 451, 90), (330, 89, 104), (90, 451, 105), (330, 104, 119), (105, 451, 120), (330, 119, 134), (120, 451, 135), (330, 134, 149), (135, 451, 150), (330, 149, 164), (150, 451, 165), (330, 164, 179), (165, 451, 180), (330, 179, 194), (180, 451, 195), (330, 194, 209), (195, 451, 210), (330, 209, 224), (210, 451, 225), (330, 224, 239), (225, 451, 240), (330, 239, 254), (240, 451, 255), (330, 254, 269), (255, 451, 270), (330, 269, 284), (270, 451, 285), (330, 284, 299), (285, 451, 300), (330, 299, 314), (300, 451, 315), (330, 314, 329), (315, 451, 331), (330, 329, 345), (331, 451, 346), (330, 345, 360), (346, 451, 361), (330, 360, 375), (361, 451, 376), (330, 375, 390), (376, 451, 391), (330, 390, 405), (391, 451, 406), (330, 405, 420), (406, 451, 421), (330, 420, 435), (421, 451, 436), (330, 435, 450), (436, 451, 452), (330, 450, 466), (452, 451, 467), (330, 466, 481), (467, 451, 0), (478, 477, 10, 11), (476, 475, 8, 9), (474, 473, 6, 7), (472, 471, 4, 5), (470, 469, 2, 3), (481, 480, 13, 14), (468, 467, 0, 1), (479, 478, 11, 12), (477, 476, 9, 10), (475, 474, 7, 8), (473, 472, 5, 6), (471, 470, 3, 4), (330, 481, 14), (469, 468, 1, 2), (480, 479, 12, 13)])
me_sphere_002.use_remesh_preserve_volume = False
me_sphere_002.use_remesh_preserve_attributes = False
me_sphere_002.use_mirror_vertex_groups = False
me_sphere_002.update()
me_icosphere = bpy.data.meshes.new('Icosphere')
me_icosphere.from_pydata([(0.01424, -0.0385, -2.081), (1.665, -1.289, -1.076), (-0.5179, -1.739, -0.914), (-1.737, -0.04267, -0.9307), (-0.5572, 1.717, -0.9987), (1.153, 0.7952, -0.7534), (0.5072, -1.605, 0.7685), (-1.638, -1.296, 0.9951), (-1.645, 1.151, 0.9677), (0.6375, 1.902, 0.9657), (1.807, -0.05916, 0.8609), (0.01097, -0.08728, 2.054), (-0.2831, -0.9465, -1.567), (0.929, -0.7042, -1.855), (0.5543, -1.76, -1.083), (1.975, -0.01428, -1.315), (1.013, 0.6918, -1.977), (-1.038, -0.04914, -1.719), (-1.095, -0.8303, -0.8859), (-0.2706, 0.8652, -1.554), (-1.402, 0.9938, -1.151), (0.3996, 1.192, -0.8505), (1.58, -0.5427, -0.003936), (1.606, 0.4461, -0.02556), (0.03622, -1.786, -0.03629), (1.226, -1.88, -0.02564), (-1.76, -0.644, -0.0534), (-1.148, -1.72, -0.03233), (-1.186, 1.553, -0.06713), (-1.972, 0.6276, -0.06634), (1.214, 1.657, -0.08937), (0.04053, 1.851, -0.05018), (1.389, -1.119, 1.043), (-0.4557, -1.51, 0.9058), (-1.959, -0.04074, 1.182), (-0.5616, 1.696, 1.088), (1.459, 1.017, 1.055), (0.2823, -0.9091, 1.433), (0.9508, -0.09175, 1.478), (-0.7911, -0.7051, 1.671), (-0.9541, 0.6277, 1.924), (0.2907, 0.8478, 1.426)], [], [(0, 13, 12), (1, 13, 15), (0, 12, 17), (0, 17, 19), (0, 19, 16), (1, 15, 22), (2, 14, 24), (3, 18, 26), (4, 20, 28), (5, 21, 30), (1, 22, 25), (2, 24, 27), (3, 26, 29), (4, 28, 31), (5, 30, 23), (6, 32, 37), (7, 33, 39), (8, 34, 40), (9, 35, 41), (10, 36, 38), (12, 14, 2), (12, 13, 14), (13, 1, 14), (15, 16, 5), (15, 13, 16), (13, 0, 16), (17, 18, 3), (17, 12, 18), (12, 2, 18), (19, 20, 4), (19, 17, 20), (17, 3, 20), (16, 21, 5), (16, 19, 21), (19, 4, 21), (22, 23, 10), (22, 15, 23), (15, 5, 23), (24, 25, 6), (24, 14, 25), (14, 1, 25), (26, 27, 7), (26, 18, 27), (18, 2, 27), (28, 29, 8), (28, 20, 29), (20, 3, 29), (30, 31, 9), (30, 21, 31), (21, 4, 31), (25, 32, 6), (25, 22, 32), (22, 10, 32), (27, 33, 7), (27, 24, 33), (24, 6, 33), (29, 34, 8), (29, 26, 34), (26, 7, 34), (31, 35, 9), (31, 28, 35), (28, 8, 35), (23, 36, 10), (23, 30, 36), (30, 9, 36), (37, 38, 11), (37, 32, 38), (32, 10, 38), (39, 37, 11), (39, 33, 37), (33, 6, 37), (40, 39, 11), (40, 34, 39), (34, 7, 39), (41, 40, 11), (41, 35, 40), (35, 8, 40), (38, 41, 11), (38, 36, 41), (36, 9, 41)])
me_icosphere.use_remesh_preserve_volume = False
me_icosphere.use_remesh_preserve_attributes = False
me_icosphere.use_mirror_vertex_groups = False
me_icosphere.update()
me_sphere = bpy.data.meshes.new('Sphere')
me_sphere.from_pydata([(0.004893, 0.0, 0.005986), (0.09027, 0.0, -0.2), (-0.03541, 0.0, 0.06147), (1.045, 0.0, -1.03), (0.6847, 0.0, -0.4501), (-1.003, 0.0, 0.4154), (0.7365, 0.0, -0.1444), (-0.09495, 0.0, 7.55e-08), (-0.4891, 0.0, -0.09789), (-0.4094, 0.0, -0.171), (-0.8566, 0.0, -0.5723), (-0.3209, 0.0, -0.3242), (-0.03698, 0.0, -0.06379), (-0.01273, 0.0, -0.04473), (0.01082, 0.0, 0.02292), (0.1473, -0.02926, -0.7021), (0.2817, -0.05602, -0.6681), (1.24, -0.2466, -1.863), (1.499, -0.2981, -1.509), (0.6239, -0.1241, -0.4179), (-1.28, 0.2545, 0.5394), (0.3898, -0.07753, -0.07734), (-0.4729, 0.09408, 7.55e-08), (-0.2391, 0.04756, -0.04941), (1.155, -0.2298, 0.4822), (2.597, -0.5165, 1.752), (1.124, -0.2236, 1.13), (-0.5002, 0.0995, -0.764), (-0.1519, 0.03022, -0.3825), (-0.007099, 0.001428, -0.06505), (0.1515, -0.06278, -0.7697), (1.168, -0.4836, -2.989), (1.513, -0.6267, -2.415), (0.4437, -0.1838, -0.4701), (2.071, -0.8577, -1.483), (0.2403, -0.09949, -0.1045), (0.8041, -0.333, -0.1708), (-0.2937, 0.1216, 7.55e-08), (-2.55, 1.056, -0.5468), (-0.9739, 0.4034, -0.4363), (1.08, -0.4473, 0.7713), (1.119, -0.4636, 1.195), (-0.3828, 0.1586, -0.6224), (0.01617, -0.006676, 0.02707), (0.2001, -0.08289, 1.026), (0.1342, -0.08963, -0.7568), (0.4968, -0.332, -1.405), (-0.6496, 0.434, 1.166), (-0.4346, 0.2904, 0.5242), (0.6879, -0.4596, -0.5447), (-1.443, 0.9644, 0.7168), (-0.356, 0.2379, 0.08586), (-0.08667, 0.05791, 7.55e-08), (-0.1527, 0.102, -0.03752), (0.4008, -0.2678, 0.1959), (-1.368, 0.914, -1.095), (0.113, -0.07551, 0.1287), (-0.285, 0.1904, -0.5165), (0.2875, -0.1921, 0.8072), (0.2296, -0.1534, 1.316), (0.08148, -0.08148, -0.532), (-0.1062, 0.1062, 0.3714), (-1.078, 1.078, 2.265), (0.5378, -0.5378, -0.748), (-0.1735, 0.1735, 0.1668), (-1.308, 1.308, 0.7638), (-0.2717, 0.2717, 0.07718), (-1.051, 1.051, 7.55e-08), (0.4782, -0.4782, 0.1325), (0.8252, -0.8252, 0.4777), (-0.6148, 0.6148, -0.5808), (0.6076, -0.6076, 0.8458), (-0.09846, 0.09846, -0.2151), (0.1111, -0.1111, 0.3587), (0.1307, -0.1307, 0.871), (-0.1153, 0.1726, 1.042), (0.222, -0.3322, -0.9351), (-0.261, 0.3907, 0.7046), (-0.8642, 1.293, 1.548), (0.03929, -0.05881, -0.04286), (0.06046, -0.09052, -0.04229), (0.677, -1.013, -0.2397), (0.2091, -0.313, 7.55e-08), (-0.6513, 0.9747, -0.2329), (0.2423, -0.3627, 0.177), (0.002626, -0.003944, -0.0009093), (0.172, -0.2575, 0.3009), (-0.0419, 0.06272, -0.1207), (0.2104, -0.3149, 0.8854), (0.01509, -0.0226, 0.1027), (-0.09721, 0.2347, 1.268), (0.2657, -0.6416, -1.636), (-0.07853, 0.1896, 0.3128), (-0.7108, 1.716, 1.848), (0.1975, -0.4768, -0.3383), (-0.8242, 1.99, 0.8888), (-0.2568, 0.6201, 0.1339), (-0.8367, 2.02, 7.55e-08), (-0.9464, 2.285, -0.4901), (0.1657, -0.4002, 0.1757), (-0.1534, 0.3704, -0.27), (-0.1292, 0.312, -0.3408), (0.003907, -0.00942, 0.006084), (-0.3637, 0.8781, -2.273), (0.03712, -0.08958, 0.4429), (-0.01665, 0.08365, 0.4455), (0.02429, -0.1222, -0.2816), (0.2247, -1.13, -1.696), (0.144, -0.7241, -0.7258), (-0.02526, 0.127, 0.08992), (-0.06398, 0.3216, 0.1374), (-0.4698, 2.362, 0.4772), (0.3966, -1.994, 7.55e-08), (-0.2159, 1.085, -0.22), (-0.2185, 1.099, -0.4634), (0.2431, -1.222, 0.8227), (0.3423, -1.721, 1.734), (0.01496, -0.07523, 0.1045), (-0.2665, 1.34, -3.261), (0.01845, -0.09287, 0.4318), (3.266e-07, -0.05258, -0.2265), (3.192e-07, -0.2406, -0.5572), (3.117e-07, 1.059, 1.577), (3.192e-07, 0.07384, 0.07928), (3.341e-07, -1.787, -1.181), (2.745e-07, 1.157, 0.4785), (3.937e-07, -0.1921, -0.03676), (3.788e-07, 0.09496, 7.55e-08), (3.937e-07, 0.8956, -0.1783), (2.298e-07, 3.557, -1.466), (3.341e-07, 0.09171, -0.06489), (3.192e-07, -0.9579, 0.9436), (3.415e-07, -0.4539, 0.6629), (3.043e-07, 0.8941, -2.139), (3.08e-07, -0.2545, 1.211), (-0.003689, -0.01864, -0.0629), (-0.1599, -0.804, -1.934), (0.05394, 0.2712, 0.4183), (0.07865, 0.3953, 0.4057), (-0.3982, -2.002, -1.35), (0.6821, 3.429, 1.441), (0.6365, 3.2, 0.6462), (-0.07179, -0.361, 7.55e-08), (0.1939, 0.9747, -0.1977), (0.006786, 0.03404, -0.01679), (-0.1382, -0.6946, 0.4657), (0.261, 1.312, -1.333), (-0.06669, -0.3353, 0.4971), (0.01912, 0.09606, -0.2473), (-0.08903, -0.4479, 2.196), (-0.06928, -0.1672, -0.8526), (-0.2654, -0.6408, -1.634), (0.04091, 0.09878, 0.1673), (0.1146, 0.2766, 0.3029), (0.3094, 0.747, 0.5404), (0.6114, 1.476, 0.6599), (0.05662, 0.1367, 0.03046), (0.1519, 0.3668, 7.55e-08), (0.5578, 1.347, -0.2894), (0.1351, 0.326, -0.1477), (0.1896, 0.4578, -0.3327), (0.1627, 0.3928, -0.4276), (0.1663, 0.4014, -0.6522), (-0.2298, -0.5549, 1.413), (-0.2088, -0.5041, 2.63), (-0.2003, -0.2997, -1.727), (0.1138, 0.1703, 0.5013), (0.3837, 0.5742, 1.031), (0.5235, 0.7834, 0.9402), (-0.632, -0.9458, -0.7505), (1.504, 2.251, 1.116), (-0.4444, -0.6651, -0.1569), (-0.1865, -0.2791, 7.55e-08), (0.06861, 0.1027, -0.02563), (-0.4945, -0.7401, 0.3638), (0.6828, 1.022, -0.8193), (0.2918, 0.4367, -0.5267), (0.1536, 0.2299, -0.4183), (-0.2095, -0.3136, 0.8817), (-0.2418, -0.3619, 2.092), (-0.3678, -0.3678, -2.506), (0.5648, 0.5648, 1.912), (0.9736, 0.9736, 2.047), (0.01642, 0.01642, 0.02907), (0.678, 0.678, 0.6401), (1.156, 1.156, 0.6752), (0.9259, 0.9259, 0.2601), (0.6232, 0.6232, 7.55e-08), (0.9978, 0.9978, -0.2801), (-0.07042, -0.07042, 0.03848), (-0.2487, -0.2487, 0.2292), (0.6279, 0.6279, -0.8865), (0.553, 0.553, -1.167), (0.3398, 0.3398, -1.156), (-0.1223, -0.1223, 0.8132), (-0.5164, -0.345, -2.998), (0.7408, 0.495, 2.132), (0.3536, 0.2363, 0.6387), (2.239, 1.496, 2.676), (-0.6601, -0.4411, -0.5226), (0.4359, 0.2913, 0.2182), (0.6575, 0.4393, 0.1575), (-0.1574, -0.1052, 7.55e-08), (-1.443, -0.9639, 0.3418), (-1.068, -0.7136, 0.5261), (0.2632, 0.1758, -0.214), (0.8819, 0.5893, -1.058), (0.6278, 0.4195, -1.127), (0.2299, 0.1536, -0.6716), (0.1164, 0.0778, -0.7124), (-0.4875, -0.202, -2.543), (0.5687, 0.2355, 1.477), (0.3054, 0.1265, 0.4983), (1.055, 0.4371, 1.138), (-1.099, -0.455, -0.7847), (-1.763, -0.73, -0.7825), (-0.5545, -0.2297, -0.1174), (-0.3566, -0.1477, 7.55e-08), (-0.1996, -0.08267, 0.04149), (1.3, 0.5386, -0.5816), (0.396, 0.164, -0.2884), (0.1918, 0.07946, -0.2119), (0.4011, 0.1661, -0.6517), (0.5852, 0.2424, -1.52), (0.1729, 0.07163, -0.9422), (-0.2516, -0.05001, -1.221), (0.4219, 0.08391, 1.037), (-0.04556, -0.009055, -0.05974), (-0.2916, -0.05797, -0.2887), (0.9348, 0.1859, 0.6362), (0.692, 0.1377, 0.2929), (0.5917, 0.1177, 0.1205), (-0.239, -0.04752, 7.55e-08), (-3.006, -0.598, 0.6047), (-0.5459, -0.1086, 0.2265), (-0.6312, -0.1255, 0.4228), (-0.3253, -0.06467, 0.3227), (0.8269, 0.1645, -1.257), (0.4501, 0.08954, -1.105), (-0.1062, -0.0211, 0.498), (-0.1994, -7.212e-09, -0.9421), (-0.3782, 4.122e-08, -0.8842), (-0.1623, 2.632e-08, -0.2311), (-0.4196, -2.584e-08, -0.4099), (-0.2943, -8.544e-08, -0.1912), (2.547, 6.357e-08, 1.051), (0.1281, -8.544e-08, 0.02653), (0.09496, -1.003e-07, 7.55e-08), (-0.09098, -8.544e-08, 0.01677), (1.421, 6.357e-08, -0.5872), (-1.133, -8.544e-08, 0.7478), (0.7795, -2.584e-08, -0.7788), (1.528, -1.094e-08, -2.271), (0.1403, 3.964e-09, -0.348), (-0.2598, 3.964e-09, 1.236), (0.03056, -0.006093, 0.1817), (-0.3201, 0.06365, -0.761), (-0.1261, 0.02508, -0.1813), (0.7746, -0.1541, 0.7891), (0.1921, -0.03822, 0.134), (2.144, -0.4264, 0.9019), (-1.818, 0.3617, -0.3652), (0.7389, -0.147, 7.55e-08), (-0.4181, 0.08316, 0.08305), (1.868, -0.3717, -0.7865), (1.658, -0.3298, -1.125), (1.633, -0.3249, -1.657), (-0.007055, 0.001396, 0.001626), (-0.2789, 0.05545, 0.6612), (-0.09829, 0.01952, 0.4587), (0.1403, -0.05812, 0.7702), (0.07315, -0.03032, 0.2027), (-1.103, 0.4568, -1.758), (-0.01136, 0.004695, -0.006138), (1.514, -0.6269, 1.091), (0.5441, -0.2254, 0.2448), (-1.32, 0.5468, -0.2812), (-2.506, 1.038, 7.55e-08), (0.2716, -0.1125, -0.05933), (-1.351, 0.5597, 0.5994), (-1.422, 0.5888, 1.017), (-0.6487, 0.2687, 0.6901), (-1.069, 0.443, 1.705), (-0.5672, 0.2349, 1.444), (-0.08637, 0.03579, 0.426), (0.1486, -0.09928, 0.9009), (0.6848, -0.4576, 1.972), (-0.8339, 0.5572, -1.476), (-0.2822, 0.1886, -0.3305), (0.2583, -0.1726, 0.2101), (-0.7186, 0.4801, -0.3531), (1.234, -0.8246, 0.2946), (-0.7973, 0.5328, 7.55e-08), (0.8261, -0.552, -0.1976), (-0.7539, 0.5037, 0.3706), (-1.017, 0.6796, 0.8074), (0.5879, -0.3928, -0.707), (0.663, -0.443, -1.189), (-0.5617, 0.3753, 1.591), (-0.06845, 0.04573, 0.3715), (-0.05878, 0.05878, -0.3754), (0.4767, -0.4767, 1.617), (-0.5479, 0.5479, -1.138), (0.4796, -0.4796, 0.6786), (0.1812, -0.1812, 0.1741), (1.018, -1.018, 0.5952), (0.2429, -0.2429, 0.06912), (-0.6579, 0.6579, 7.55e-08), (-0.2809, 0.2809, 0.07731), (-0.2822, 0.2822, 0.1617), (0.3372, -0.3372, -0.3204), (0.4798, -0.4798, -0.6788), (0.2403, -0.2403, -0.5121), (-0.5178, 0.5178, 1.725), (0.03568, -0.03568, -0.2758), (-0.1488, 0.2227, -1.276), (0.2612, -0.3909, 1.132), (-0.1222, 0.1828, -0.3165), (1.064, -1.593, 1.905), (-0.1786, 0.2672, -0.2091), (-0.2844, 0.4257, -0.2082), (-0.1148, 0.1719, -0.03964), (0.5327, -0.7973, 7.55e-08), (0.3946, -0.5905, -0.1416), (0.1614, -0.2416, -0.1221), (0.2005, -0.3001, -0.2435), (0.6006, -0.8989, -1.078), (0.3365, -0.5036, -0.9056), (-0.3476, 0.5202, 1.472), (0.03173, -0.04748, -0.3082), (3.258e-07, 0.0, -0.09495), (-0.07361, 0.1778, -0.9085), (0.1148, -0.2773, 0.7276), (-0.3928, 0.9483, -1.511), (0.2322, -0.5605, 0.6075), (0.181, -0.437, 0.3178), (-0.234, 0.5651, -0.2492), (0.01786, -0.04309, 0.01044), (-0.002819, 0.006812, 7.55e-08), (0.113, -0.2728, -0.05959), (0.03881, -0.09364, -0.04422), (0.225, -0.5431, -0.394), (-0.03881, 0.09374, 0.09454), (0.1548, -0.3738, -0.608), (-0.005928, 0.01436, 0.02242), (-0.007318, 0.01764, 0.06336), (-0.01745, 0.08787, -0.407), (0.01186, -0.05958, 0.1589), (-0.06412, 0.3224, -0.4776), (-0.2463, 1.239, -1.246), (0.01065, -0.05353, 0.04026), (-0.3748, 1.884, -0.7881), (-0.191, 0.96, -0.1923), (0.1331, -0.6693, 7.55e-08), (0.1911, -0.9607, -0.1948), (0.1133, -0.5696, -0.2415), (0.2355, -1.184, -0.8049), (0.1303, -0.6549, -0.6681), (0.014, -0.07036, -0.1152), (0.06226, -0.313, -0.7729), (-0.02013, 0.1013, 0.4738), (3.117e-07, 0.04241, -0.1769), (2.819e-07, -0.5623, 1.351), (2.819e-07, -0.3569, 0.5374), (1.851e-07, 1.35, -1.332), (1.404e-07, -1.58, 1.052), (3.192e-07, 1.723, -0.7067), (9.567e-08, -1.031, 0.2051), (1.404e-07, -0.09497, 7.55e-08), (9.567e-08, -0.8104, -0.1614), (3.192e-07, -0.3097, -0.13), (1.404e-07, -1.384, -0.9218), (1.851e-07, 0.967, 0.9526), (2.596e-07, -1.429, -2.124), (2.521e-07, -0.3457, -0.836), (3.155e-07, 0.07804, 0.3506), (0.03594, 0.1809, -0.8692), (-0.1633, -0.8212, 2.004), (0.03262, 0.1641, -0.2386), (-0.09179, -0.4614, 0.4725), (-0.1447, -0.7272, 0.4959), (0.4843, 2.435, -1.019), (-0.3819, -1.92, 0.3882), (0.2209, 1.111, 7.55e-08), (0.07091, 0.3565, 0.07063), (-0.2292, -1.152, -0.486), (-0.02274, -0.1143, -0.08135), (0.001948, 0.009882, 0.003908), (-0.1261, -0.6339, -0.9659), (-0.05541, -0.2786, -0.6894), (-0.01193, -0.0599, -0.3275), (0.1097, 0.2649, -1.368), (-0.2748, -0.6635, 1.721), (0.1589, 0.3835, -0.6055), (0.2865, 0.6917, -0.7362), (0.1159, 0.2799, -0.1969), (0.1515, 0.3658, -0.1604), (0.0845, 0.204, -0.04243), (0.6589, 1.591, 7.55e-08), (-0.521, -1.258, -0.2703), (0.1442, 0.348, 0.1525), (-0.217, -0.5239, -0.3802), (-0.6622, -1.599, -1.722), (-0.1786, -0.4312, -0.7), (-0.1018, -0.2458, -0.6468), (-0.002539, -0.006154, -0.06219), (0.05496, 0.08227, -0.4525), (0.2904, 0.4346, -1.228), (0.1682, 0.2518, -0.4393), (0.4672, 0.6993, -0.8277), (0.08174, 0.1223, -0.09355), (-0.3265, -0.4887, 0.2444), (-0.3398, -0.5086, 0.1221), (0.05145, 0.077, 7.55e-08), (-1.047, -1.567, -0.3738), (0.4216, 0.6311, 0.3098), (0.8433, 1.262, 1.003), (0.2608, 0.3903, 0.4594), (-0.5741, -0.8592, -1.539), (-0.2943, -0.4405, -1.273), (-0.03097, -0.04635, -0.3015), (-0.1806, -0.1806, 1.275), (0.2633, 0.2633, -0.8702), (-0.3379, -0.3379, 0.7163), (0.0331, 0.0331, -0.04036), (-0.1388, -0.1388, 0.1343), (-0.06211, -0.06211, 0.03865), (0.03308, 0.03308, -0.008033), (0.1511, 0.1511, 7.55e-08), (-1.323, -1.323, -0.371), (-0.6191, -0.6191, -0.3628), (0.972, 0.972, 0.9078), (0.02234, 0.02234, 0.02528), (0.1898, 0.1898, 0.3883), (-0.321, -0.321, -1.093), (-0.09976, -0.09976, -0.7175), (-0.2684, -0.1793, 1.603), (-0.2511, -0.1678, 0.7321), (-1.071, -0.7158, 1.916), (-1.162, -0.7764, 1.392), (1.731, 1.157, -1.377), (-1.196, -0.7995, 0.5947), (1.119, 0.7478, -0.2649), (0.5994, 0.4005, 7.55e-08), (-0.4147, -0.2771, -0.09981), (-1.116, -0.7457, -0.5548), (-0.6305, -0.4213, -0.507), (-0.7294, -0.4873, -0.8757), (0.3086, 0.2062, 0.5405), (-0.2777, -0.1856, -0.8082), (-0.1501, -0.1003, -0.9095), (2.48e-08, -1.247e-07, 0.09495), (-0.1842, -0.0763, 1.002), (-0.3719, -0.1541, 0.9712), (-0.9286, -0.3847, 1.497), (-1.031, -0.427, 1.112), (0.8829, 0.3657, -0.6298), (-1.126, -0.4663, 0.504), (0.0372, 0.0154, -0.006738), (0.9103, 0.377, 7.55e-08), (2.104, 0.8715, 0.449), (-0.5528, -0.229, -0.2487), (0.08104, 0.03356, 0.05413), (-0.6074, -0.2516, -0.6579), (0.1298, 0.05378, 0.199), (-0.4297, -0.178, -1.12), (-0.1757, -0.07277, -0.9567), (-0.2229, -0.04433, 1.138), (-0.02105, -0.004199, 0.0655), (-1.373, -0.273, 2.081), (0.6404, 0.1273, -0.6412), (-0.9752, -0.194, 0.6636), (-1.288, -0.2562, 0.543), (1.326, 0.2638, -0.2661), (-0.5757, -0.1145, 7.55e-08), (-1.566, -0.3114, -0.3168), (-2.842, -0.5653, -1.195), (0.07265, 0.01445, 0.04508), (-0.09336, -0.01858, -0.1004), (0.4523, 0.08995, 0.6736), (-0.1304, -0.02595, -0.3305), (0.07688, 0.01527, 0.3524)], [], [(11, 10, 25, 26), (9, 8, 23, 24), (7, 6, 21, 22), (5, 4, 19, 20), (3, 2, 17, 18), (14, 13, 28, 29), (1, 0, 15, 16), (12, 11, 26, 27), (10, 9, 24, 25), (8, 7, 22, 23), (6, 5, 20, 21), (4, 3, 18, 19), (2, 1, 16, 17), (13, 12, 27, 28), (21, 20, 35, 36), (19, 18, 33, 34), (17, 16, 31, 32), (28, 27, 42, 43), (26, 25, 40, 41), (24, 23, 38, 39), (22, 21, 36, 37), (20, 19, 34, 35), (18, 17, 32, 33), (29, 28, 43, 44), (16, 15, 30, 31), (27, 26, 41, 42), (25, 24, 39, 40), (23, 22, 37, 38), (36, 35, 50, 51), (34, 33, 48, 49), (32, 31, 46, 47), (43, 42, 57, 58), (41, 40, 55, 56), (39, 38, 53, 54), (37, 36, 51, 52), (35, 34, 49, 50), (33, 32, 47, 48), (44, 43, 58, 59), (31, 30, 45, 46), (42, 41, 56, 57), (40, 39, 54, 55), (38, 37, 52, 53), (51, 50, 65, 66), (49, 48, 63, 64), (47, 46, 61, 62), (58, 57, 72, 73), (56, 55, 70, 71), (54, 53, 68, 69), (52, 51, 66, 67), (50, 49, 64, 65), (48, 47, 62, 63), (59, 58, 73, 74), (46, 45, 60, 61), (57, 56, 71, 72), (55, 54, 69, 70), (53, 52, 67, 68), (66, 65, 80, 81), (64, 63, 78, 79), (62, 61, 76, 77), (73, 72, 87, 88), (71, 70, 85, 86), (69, 68, 83, 84), (67, 66, 81, 82), (65, 64, 79, 80), (63, 62, 77, 78), (74, 73, 88, 89), (61, 60, 75, 76), (72, 71, 86, 87), (70, 69, 84, 85), (68, 67, 82, 83), (81, 80, 95, 96), (79, 78, 93, 94), (77, 76, 91, 92), (88, 87, 102, 103), (86, 85, 100, 101), (84, 83, 98, 99), (82, 81, 96, 97), (80, 79, 94, 95), (78, 77, 92, 93), (89, 88, 103, 104), (76, 75, 90, 91), (87, 86, 101, 102), (85, 84, 99, 100), (83, 82, 97, 98), (96, 95, 110, 111), (94, 93, 108, 109), (92, 91, 106, 107), (103, 102, 117, 118), (101, 100, 115, 116), (99, 98, 113, 114), (97, 96, 111, 112), (95, 94, 109, 110), (93, 92, 107, 108), (104, 103, 118, 119), (91, 90, 105, 106), (102, 101, 116, 117), (100, 99, 114, 115), (98, 97, 112, 113), (111, 110, 125, 126), (109, 108, 123, 124), (107, 106, 121, 122), (118, 117, 132, 133), (116, 115, 130, 131), (114, 113, 128, 129), (112, 111, 126, 127), (110, 109, 124, 125), (108, 107, 122, 123), (119, 118, 133, 134), (106, 105, 120, 121), (117, 116, 131, 132), (115, 114, 129, 130), (113, 112, 127, 128), (126, 125, 140, 141), (124, 123, 138, 139), (122, 121, 136, 137), (133, 132, 147, 148), (131, 130, 145, 146), (129, 128, 143, 144), (127, 126, 141, 142), (125, 124, 139, 140), (123, 122, 137, 138), (134, 133, 148, 149), (121, 120, 135, 136), (132, 131, 146, 147), (130, 129, 144, 145), (128, 127, 142, 143), (141, 140, 155, 156), (139, 138, 153, 154), (137, 136, 151, 152), (148, 147, 162, 163), (146, 145, 160, 161), (144, 143, 158, 159), (142, 141, 156, 157), (140, 139, 154, 155), (138, 137, 152, 153), (149, 148, 163, 164), (136, 135, 150, 151), (147, 146, 161, 162), (145, 144, 159, 160), (143, 142, 157, 158), (156, 155, 170, 171), (154, 153, 168, 169), (152, 151, 166, 167), (163, 162, 177, 178), (161, 160, 175, 176), (159, 158, 173, 174), (157, 156, 171, 172), (155, 154, 169, 170), (153, 152, 167, 168), (164, 163, 178, 179), (151, 150, 165, 166), (162, 161, 176, 177), (160, 159, 174, 175), (158, 157, 172, 173), (171, 170, 185, 186), (169, 168, 183, 184), (167, 166, 181, 182), (178, 177, 192, 193), (176, 175, 190, 191), (174, 173, 188, 189), (172, 171, 186, 187), (170, 169, 184, 185), (168, 167, 182, 183), (179, 178, 193, 194), (166, 165, 180, 181), (177, 176, 191, 192), (175, 174, 189, 190), (173, 172, 187, 188), (186, 185, 200, 201), (184, 183, 198, 199), (182, 181, 196, 197), (193, 192, 207, 208), (191, 190, 205, 206), (189, 188, 203, 204), (187, 186, 201, 202), (185, 184, 199, 200), (183, 182, 197, 198), (194, 193, 208, 209), (181, 180, 195, 196), (192, 191, 206, 207), (190, 189, 204, 205), (188, 187, 202, 203), (201, 200, 215, 216), (199, 198, 213, 214), (197, 196, 211, 212), (208, 207, 222, 223), (206, 205, 220, 221), (204, 203, 218, 219), (202, 201, 216, 217), (200, 199, 214, 215), (198, 197, 212, 213), (209, 208, 223, 224), (196, 195, 210, 211), (207, 206, 221, 222), (205, 204, 219, 220), (203, 202, 217, 218), (216, 215, 230, 231), (214, 213, 228, 229), (212, 211, 226, 227), (223, 222, 237, 238), (221, 220, 235, 236), (219, 218, 233, 234), (217, 216, 231, 232), (215, 214, 229, 230), (213, 212, 227, 228), (224, 223, 238, 239), (211, 210, 225, 226), (222, 221, 236, 237), (220, 219, 234, 235), (218, 217, 232, 233), (231, 230, 245, 246), (229, 228, 243, 244), (227, 226, 241, 242), (238, 237, 252, 253), (236, 235, 250, 251), (234, 233, 248, 249), (232, 231, 246, 247), (230, 229, 244, 245), (228, 227, 242, 243), (239, 238, 253, 254), (226, 225, 240, 241), (237, 236, 251, 252), (235, 234, 249, 250), (233, 232, 247, 248), (246, 245, 260, 261), (244, 243, 258, 259), (242, 241, 256, 257), (253, 252, 267, 268), (251, 250, 265, 266), (249, 248, 263, 264), (247, 246, 261, 262), (245, 244, 259, 260), (243, 242, 257, 258), (254, 253, 268, 269), (241, 240, 255, 256), (252, 251, 266, 267), (250, 249, 264, 265), (248, 247, 262, 263), (261, 260, 275, 276), (259, 258, 273, 274), (257, 256, 271, 272), (268, 267, 282, 283), (266, 265, 280, 281), (264, 263, 278, 279), (262, 261, 276, 277), (260, 259, 274, 275), (258, 257, 272, 273), (269, 268, 283, 284), (256, 255, 270, 271), (267, 266, 281, 282), (265, 264, 279, 280), (263, 262, 277, 278), (276, 275, 290, 291), (274, 273, 288, 289), (272, 271, 286, 287), (283, 282, 297, 298), (281, 280, 295, 296), (279, 278, 293, 294), (277, 276, 291, 292), (275, 274, 289, 290), (273, 272, 287, 288), (284, 283, 298, 299), (271, 270, 285, 286), (282, 281, 296, 297), (280, 279, 294, 295), (278, 277, 292, 293), (291, 290, 305, 306), (289, 288, 303, 304), (287, 286, 301, 302), (298, 297, 312, 313), (296, 295, 310, 311), (294, 293, 308, 309), (292, 291, 306, 307), (290, 289, 304, 305), (288, 287, 302, 303), (299, 298, 313, 314), (286, 285, 300, 301), (297, 296, 311, 312), (295, 294, 309, 310), (293, 292, 307, 308), (306, 305, 320, 321), (304, 303, 318, 319), (302, 301, 316, 317), (313, 312, 327, 328), (311, 310, 325, 326), (309, 308, 323, 324), (307, 306, 321, 322), (305, 304, 319, 320), (303, 302, 317, 318), (314, 313, 328, 329), (301, 300, 315, 316), (312, 311, 326, 327), (310, 309, 324, 325), (308, 307, 322, 323), (321, 320, 336, 337), (319, 318, 334, 335), (317, 316, 332, 333), (328, 327, 343, 344), (326, 325, 341, 342), (324, 323, 339, 340), (322, 321, 337, 338), (320, 319, 335, 336), (318, 317, 333, 334), (329, 328, 344, 345), (316, 315, 331, 332), (327, 326, 342, 343), (325, 324, 340, 341), (323, 322, 338, 339), (337, 336, 351, 352), (335, 334, 349, 350), (333, 332, 347, 348), (344, 343, 358, 359), (342, 341, 356, 357), (340, 339, 354, 355), (338, 337, 352, 353), (336, 335, 350, 351), (334, 333, 348, 349), (345, 344, 359, 360), (332, 331, 346, 347), (343, 342, 357, 358), (341, 340, 355, 356), (339, 338, 353, 354), (352, 351, 366, 367), (350, 349, 364, 365), (348, 347, 362, 363), (359, 358, 373, 374), (357, 356, 371, 372), (355, 354, 369, 370), (353, 352, 367, 368), (351, 350, 365, 366), (349, 348, 363, 364), (360, 359, 374, 375), (347, 346, 361, 362), (358, 357, 372, 373), (356, 355, 370, 371), (354, 353, 368, 369), (367, 366, 381, 382), (365, 364, 379, 380), (363, 362, 377, 378), (374, 373, 388, 389), (372, 371, 386, 387), (370, 369, 384, 385), (368, 367, 382, 383), (366, 365, 380, 381), (364, 363, 378, 379), (375, 374, 389, 390), (362, 361, 376, 377), (373, 372, 387, 388), (371, 370, 385, 386), (369, 368, 383, 384), (382, 381, 396, 397), (380, 379, 394, 395), (378, 377, 392, 393), (389, 388, 403, 404), (387, 386, 401, 402), (385, 384, 399, 400), (383, 382, 397, 398), (381, 380, 395, 396), (379, 378, 393, 394), (390, 389, 404, 405), (377, 376, 391, 392), (388, 387, 402, 403), (386, 385, 400, 401), (384, 383, 398, 399), (397, 396, 411, 412), (395, 394, 409, 410), (393, 392, 407, 408), (404, 403, 418, 419), (402, 401, 416, 417), (400, 399, 414, 415), (398, 397, 412, 413), (396, 395, 410, 411), (394, 393, 408, 409), (405, 404, 419, 420), (392, 391, 406, 407), (403, 402, 417, 418), (401, 400, 415, 416), (399, 398, 413, 414), (412, 411, 426, 427), (410, 409, 424, 425), (408, 407, 422, 423), (419, 418, 433, 434), (417, 416, 431, 432), (415, 414, 429, 430), (413, 412, 427, 428), (411, 410, 425, 426), (409, 408, 423, 424), (420, 419, 434, 435), (407, 406, 421, 422), (418, 417, 432, 433), (416, 415, 430, 431), (414, 413, 428, 429), (427, 426, 441, 442), (425, 424, 439, 440), (423, 422, 437, 438), (434, 433, 448, 449), (432, 431, 446, 447), (430, 429, 444, 445), (428, 427, 442, 443), (426, 425, 440, 441), (424, 423, 438, 439), (435, 434, 449, 450), (422, 421, 436, 437), (433, 432, 447, 448), (431, 430, 445, 446), (429, 428, 443, 444), (442, 441, 457, 458), (440, 439, 455, 456), (438, 437, 453, 454), (449, 448, 464, 465), (447, 446, 462, 463), (445, 444, 460, 461), (443, 442, 458, 459), (441, 440, 456, 457), (439, 438, 454, 455), (450, 449, 465, 466), (437, 436, 452, 453), (448, 447, 463, 464), (446, 445, 461, 462), (444, 443, 459, 460), (458, 457, 472, 473), (456, 455, 470, 471), (454, 453, 468, 469), (465, 464, 479, 480), (463, 462, 477, 478), (461, 460, 475, 476), (459, 458, 473, 474), (457, 456, 471, 472), (455, 454, 469, 470), (466, 465, 480, 481), (453, 452, 467, 468), (464, 463, 478, 479), (462, 461, 476, 477), (460, 459, 474, 475), (0, 451, 15), (330, 14, 29), (330, 29, 44), (15, 451, 30), (330, 44, 59), (30, 451, 45), (330, 59, 74), (45, 451, 60), (330, 74, 89), (60, 451, 75), (330, 89, 104), (75, 451, 90), (330, 104, 119), (90, 451, 105), (330, 119, 134), (105, 451, 120), (330, 134, 149), (120, 451, 135), (330, 149, 164), (135, 451, 150), (330, 164, 179), (150, 451, 165), (330, 179, 194), (165, 451, 180), (330, 194, 209), (180, 451, 195), (330, 209, 224), (195, 451, 210), (330, 224, 239), (210, 451, 225), (330, 239, 254), (225, 451, 240), (330, 254, 269), (240, 451, 255), (330, 269, 284), (255, 451, 270), (330, 284, 299), (270, 451, 285), (330, 299, 314), (285, 451, 300), (330, 314, 329), (300, 451, 315), (330, 329, 345), (315, 451, 331), (330, 345, 360), (331, 451, 346), (330, 360, 375), (346, 451, 361), (330, 375, 390), (361, 451, 376), (330, 390, 405), (376, 451, 391), (330, 405, 420), (391, 451, 406), (330, 420, 435), (406, 451, 421), (330, 435, 450), (421, 451, 436), (330, 450, 466), (436, 451, 452), (330, 466, 481), (452, 451, 467), (473, 472, 5, 6), (471, 470, 3, 4), (330, 481, 14), (469, 468, 1, 2), (480, 479, 12, 13), (467, 451, 0), (478, 477, 10, 11), (476, 475, 8, 9), (474, 473, 6, 7), (472, 471, 4, 5), (470, 469, 2, 3), (481, 480, 13, 14), (468, 467, 0, 1), (479, 478, 11, 12), (477, 476, 9, 10), (475, 474, 7, 8)])
me_sphere.materials.append(mat_center)
me_sphere.use_remesh_preserve_volume = False
me_sphere.use_remesh_preserve_attributes = False
me_sphere.use_mirror_vertex_groups = False
me_sphere.update()

# ---- objects
ob_empty = bpy.data.objects.new('Empty', None)
ob_sun = bpy.data.objects.new('Sun', light_sun_001)
ob_camera = bpy.data.objects.new('Camera', cam_camera)
ob_plane = bpy.data.objects.new('Plane', me_plane)
ob_vert_spheres = bpy.data.objects.new('Vert Spheres', me_icosphere_001)
ob_sphere_001 = bpy.data.objects.new('Sphere.001', me_sphere_002)
ob_outer = bpy.data.objects.new('Outer', me_icosphere)
ob_abstract = bpy.data.objects.new('Abstract', me_sphere)

# ---- transforms, parenting, visibility, modifiers, constraints
ob_empty.location = (0.0, -1.3, 0.0)
ob_empty.empty_image_offset = (0.0, 0.0)
ob_empty.lineart.crease_threshold = 0.0
ob_sun.location = (-6.005, -2.947, 1.105)
ob_sun.rotation_euler = (-1.052, -1.116, 1.704)
ob_sun.lineart.crease_threshold = 0.0
ob_camera.location = (0.0, -23.43, 0.0)
ob_camera.rotation_euler = (1.571, -0.0, -0.0)
ob_camera.lineart.crease_threshold = 0.0
ob_plane.location = (0.0, 5.0, 0.0)
ob_plane.rotation_euler = (-1.571, 1.571, 0.0)
ob_plane.scale = (9.017, 14.24, 9.017)
ob_plane.lineart.crease_threshold = 0.0
ob_vert_spheres.location = (0.0, 0.0, 0.0)
ob_vert_spheres.rotation_euler = (0.0, -0.0, 0.08727)
ob_vert_spheres.scale = (2.019, 2.019, 2.589)
ob_vert_spheres.show_instancer_for_render = False
ob_vert_spheres.instance_type = 'VERTS'
ob_vert_spheres.lineart.crease_threshold = 0.0
_m = ob_vert_spheres.modifiers.new('Wireframe', 'WIREFRAME')
_m.thickness = 0.01
ob_sphere_001.parent = ob_vert_spheres
ob_sphere_001.matrix_parent_inverse = Matrix(((0.4953, 0.0, 0.0, 0.0), (0.0, 0.4953, 0.0, 0.0), (0.0, 0.0, 0.4953, 0.0), (0.0, 0.0, 0.0, 1.0)))
ob_sphere_001.location = (0.0, 0.0, 0.0)
ob_sphere_001.scale = (0.04, 0.04, 0.04)
ob_sphere_001.lineart.crease_threshold = 0.0
ob_outer.location = (0.0, 0.0, 0.0)
ob_outer.rotation_euler = (0.0, -0.0, 0.08727)
ob_outer.scale = (2.019, 2.019, 2.589)
ob_outer.lineart.crease_threshold = 0.0
_m = ob_outer.modifiers.new('Wireframe', 'WIREFRAME')
_m.thickness = 0.01
ob_abstract.location = (0.0, 0.0, 0.0)
ob_abstract.scale = (1.219, 1.219, 1.563)
ob_abstract.lineart.crease_threshold = 0.0
cam_camera.dof.focus_object = ob_empty

# ---- collection membership
col_collection_1.objects.link(ob_empty)
col_collection_1.objects.link(ob_sun)
col_collection_1.objects.link(ob_camera)
col_collection_1.objects.link(ob_plane)
col_collection_1.objects.link(ob_vert_spheres)
col_collection_1.objects.link(ob_sphere_001)
col_collection_1.objects.link(ob_outer)
col_collection_1.objects.link(ob_abstract)

# ---- scene / render settings (as saved in the file)
scene.camera = ob_camera
scene.frame_start = 1; scene.frame_end = 250; scene.frame_set(0)
scene.render.engine = 'CYCLES'
scene.render.image_settings.color_depth = '16'
scene.render.image_settings.compression = 0
scene.render.dither_intensity = 0.0
scene.cycles.use_denoising = False
scene.cycles.samples = 1000
scene.cycles.sampling_pattern = 'TABULATED_SOBOL'
scene.cycles.light_sampling_threshold = 0.0
scene.cycles.use_adaptive_sampling = False
scene.cycles.use_light_tree = False
scene.cycles.blur_glossy = 0.0
scene.cycles.pixel_filter_type = 'GAUSSIAN'
scene.cycles.sample_clamp_indirect = 0.0
scene.view_settings.view_transform = 'Standard'
bpy.context.view_layer.update()
